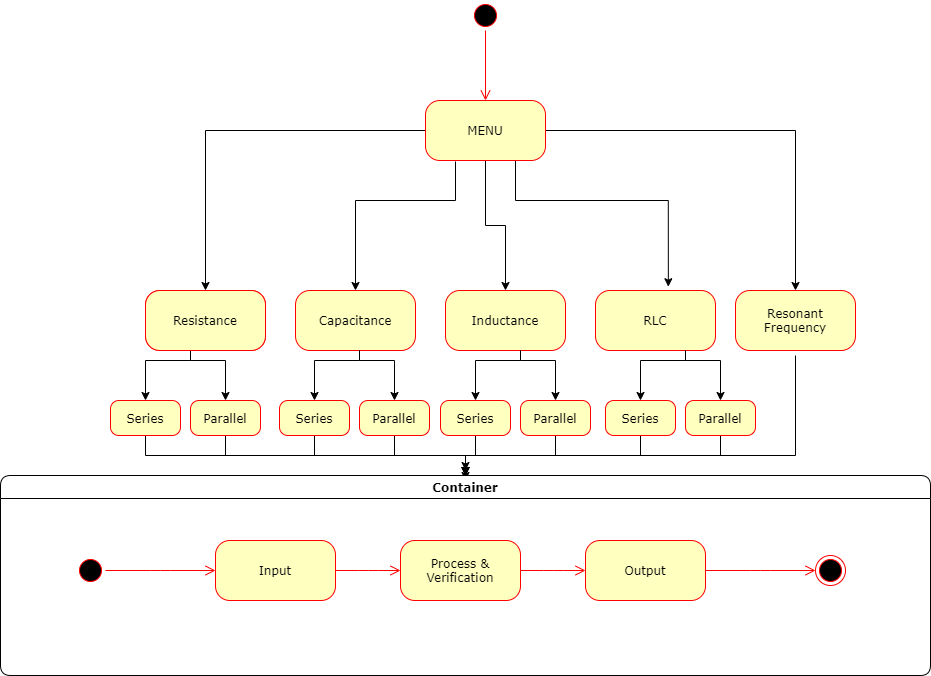

The diagram above was exported from draw.io. Its source (the exported page's mxGraphModel, read from the mxfile embedded in the PNG):
<mxGraphModel dx="1038" dy="580" grid="1" gridSize="10" guides="1" tooltips="1" connect="1" arrows="1" fold="1" page="1" pageScale="1" pageWidth="1100" pageHeight="850" background="#ffffff" math="0" shadow="0">
  <root>
    <mxCell id="0" />
    <mxCell id="1" parent="0" />
    <mxCell id="382b91b5511bd0f7-1" value="" style="ellipse;html=1;shape=startState;fillColor=#000000;strokeColor=#ff0000;rounded=1;shadow=0;comic=0;labelBackgroundColor=none;fontFamily=Verdana;fontSize=12;fontColor=#000000;align=center;direction=south;" parent="1" vertex="1">
      <mxGeometry x="565" y="20" width="30" height="30" as="geometry" />
    </mxCell>
    <mxCell id="382b91b5511bd0f7-5" value="Activity" style="rounded=1;whiteSpace=wrap;html=1;arcSize=24;fillColor=#ffffc0;strokeColor=#ff0000;shadow=0;comic=0;labelBackgroundColor=none;fontFamily=Verdana;fontSize=12;fontColor=#000000;align=center;" parent="1" vertex="1">
      <mxGeometry x="240" y="310" width="120" height="60" as="geometry" />
    </mxCell>
    <mxCell id="9fTdEtBvs1QhIJtsm6Dy-3" style="edgeStyle=orthogonalEdgeStyle;rounded=0;orthogonalLoop=1;jettySize=auto;html=1;entryX=0.5;entryY=0;entryDx=0;entryDy=0;" edge="1" parent="1" source="382b91b5511bd0f7-6" target="9fTdEtBvs1QhIJtsm6Dy-1">
      <mxGeometry relative="1" as="geometry" />
    </mxCell>
    <mxCell id="9fTdEtBvs1QhIJtsm6Dy-5" style="edgeStyle=orthogonalEdgeStyle;rounded=0;orthogonalLoop=1;jettySize=auto;html=1;exitX=0.5;exitY=1;exitDx=0;exitDy=0;" edge="1" parent="1" source="382b91b5511bd0f7-6" target="382b91b5511bd0f7-10">
      <mxGeometry relative="1" as="geometry" />
    </mxCell>
    <mxCell id="9fTdEtBvs1QhIJtsm6Dy-6" style="edgeStyle=orthogonalEdgeStyle;rounded=0;orthogonalLoop=1;jettySize=auto;html=1;exitX=0.75;exitY=1;exitDx=0;exitDy=0;entryX=0.607;entryY=-0.063;entryDx=0;entryDy=0;entryPerimeter=0;" edge="1" parent="1" source="382b91b5511bd0f7-6" target="9fTdEtBvs1QhIJtsm6Dy-2">
      <mxGeometry relative="1" as="geometry">
        <Array as="points">
          <mxPoint x="610" y="220" />
          <mxPoint x="763" y="220" />
        </Array>
      </mxGeometry>
    </mxCell>
    <mxCell id="9fTdEtBvs1QhIJtsm6Dy-7" style="edgeStyle=orthogonalEdgeStyle;rounded=0;orthogonalLoop=1;jettySize=auto;html=1;exitX=1;exitY=0.5;exitDx=0;exitDy=0;entryX=0.5;entryY=0;entryDx=0;entryDy=0;" edge="1" parent="1" source="382b91b5511bd0f7-6" target="382b91b5511bd0f7-9">
      <mxGeometry relative="1" as="geometry" />
    </mxCell>
    <mxCell id="9fTdEtBvs1QhIJtsm6Dy-8" style="edgeStyle=orthogonalEdgeStyle;rounded=0;orthogonalLoop=1;jettySize=auto;html=1;exitX=0.25;exitY=1;exitDx=0;exitDy=0;" edge="1" parent="1" target="382b91b5511bd0f7-7">
      <mxGeometry relative="1" as="geometry">
        <mxPoint x="440" y="261" as="targetPoint" />
        <mxPoint x="550" y="181" as="sourcePoint" />
        <Array as="points">
          <mxPoint x="550" y="220" />
          <mxPoint x="450" y="220" />
        </Array>
      </mxGeometry>
    </mxCell>
    <mxCell id="382b91b5511bd0f7-6" value="MENU" style="rounded=1;whiteSpace=wrap;html=1;arcSize=24;fillColor=#ffffc0;strokeColor=#ff0000;shadow=0;comic=0;labelBackgroundColor=none;fontFamily=Verdana;fontSize=12;fontColor=#000000;align=center;" parent="1" vertex="1">
      <mxGeometry x="520" y="120" width="120" height="60" as="geometry" />
    </mxCell>
    <mxCell id="382b91b5511bd0f7-7" value="Capacitance" style="rounded=1;whiteSpace=wrap;html=1;arcSize=24;fillColor=#ffffc0;strokeColor=#ff0000;shadow=0;comic=0;labelBackgroundColor=none;fontFamily=Verdana;fontSize=12;fontColor=#000000;align=center;" parent="1" vertex="1">
      <mxGeometry x="390" y="310" width="120" height="60" as="geometry" />
    </mxCell>
    <mxCell id="9fTdEtBvs1QhIJtsm6Dy-35" style="edgeStyle=orthogonalEdgeStyle;rounded=0;orthogonalLoop=1;jettySize=auto;html=1;exitX=0.5;exitY=1;exitDx=0;exitDy=0;entryX=0.5;entryY=0;entryDx=0;entryDy=0;" edge="1" parent="1">
      <mxGeometry relative="1" as="geometry">
        <mxPoint x="890" y="375" as="sourcePoint" />
        <mxPoint x="560" y="500" as="targetPoint" />
        <Array as="points">
          <mxPoint x="890" y="475" />
          <mxPoint x="560" y="475" />
        </Array>
      </mxGeometry>
    </mxCell>
    <mxCell id="382b91b5511bd0f7-9" value="Resonant Frequency" style="rounded=1;whiteSpace=wrap;html=1;arcSize=24;fillColor=#ffffc0;strokeColor=#ff0000;shadow=0;comic=0;labelBackgroundColor=none;fontFamily=Verdana;fontSize=12;fontColor=#000000;align=center;" parent="1" vertex="1">
      <mxGeometry x="830" y="310" width="120" height="60" as="geometry" />
    </mxCell>
    <mxCell id="382b91b5511bd0f7-10" value="Inductance" style="rounded=1;whiteSpace=wrap;html=1;arcSize=24;fillColor=#ffffc0;strokeColor=#ff0000;shadow=0;comic=0;labelBackgroundColor=none;fontFamily=Verdana;fontSize=12;fontColor=#000000;align=center;" parent="1" vertex="1">
      <mxGeometry x="540" y="310" width="120" height="60" as="geometry" />
    </mxCell>
    <mxCell id="2a3bc250acf0617d-7" value="Container" style="swimlane;whiteSpace=wrap;html=1;rounded=1;shadow=0;comic=0;labelBackgroundColor=none;strokeWidth=1;fontFamily=Verdana;fontSize=12;align=center;" parent="1" vertex="1">
      <mxGeometry x="95" y="495" width="930" height="200" as="geometry" />
    </mxCell>
    <mxCell id="3cde6dad864a17aa-10" style="edgeStyle=elbowEdgeStyle;html=1;labelBackgroundColor=none;endArrow=open;endSize=8;strokeColor=#ff0000;fontFamily=Verdana;fontSize=12;align=left;" parent="2a3bc250acf0617d-7" source="382b91b5511bd0f7-8" target="3cde6dad864a17aa-1" edge="1">
      <mxGeometry relative="1" as="geometry" />
    </mxCell>
    <mxCell id="382b91b5511bd0f7-8" value="Input" style="rounded=1;whiteSpace=wrap;html=1;arcSize=24;fillColor=#ffffc0;strokeColor=#ff0000;shadow=0;comic=0;labelBackgroundColor=none;fontFamily=Verdana;fontSize=12;fontColor=#000000;align=center;" parent="2a3bc250acf0617d-7" vertex="1">
      <mxGeometry x="215" y="65" width="120" height="60" as="geometry" />
    </mxCell>
    <mxCell id="24f968d109e7d6b4-3" value="" style="ellipse;html=1;shape=endState;fillColor=#000000;strokeColor=#ff0000;rounded=1;shadow=0;comic=0;labelBackgroundColor=none;fontFamily=Verdana;fontSize=12;fontColor=#000000;align=center;" parent="2a3bc250acf0617d-7" vertex="1">
      <mxGeometry x="815" y="80" width="30" height="30" as="geometry" />
    </mxCell>
    <mxCell id="3cde6dad864a17aa-9" style="edgeStyle=elbowEdgeStyle;html=1;labelBackgroundColor=none;endArrow=open;endSize=8;strokeColor=#ff0000;fontFamily=Verdana;fontSize=12;align=left;" parent="2a3bc250acf0617d-7" source="2a3bc250acf0617d-3" target="382b91b5511bd0f7-8" edge="1">
      <mxGeometry relative="1" as="geometry" />
    </mxCell>
    <mxCell id="2a3bc250acf0617d-3" value="" style="ellipse;html=1;shape=startState;fillColor=#000000;strokeColor=#ff0000;rounded=1;shadow=0;comic=0;labelBackgroundColor=none;fontFamily=Verdana;fontSize=12;fontColor=#000000;align=center;direction=south;" parent="2a3bc250acf0617d-7" vertex="1">
      <mxGeometry x="75" y="80" width="30" height="30" as="geometry" />
    </mxCell>
    <mxCell id="3cde6dad864a17aa-11" style="edgeStyle=elbowEdgeStyle;html=1;labelBackgroundColor=none;endArrow=open;endSize=8;strokeColor=#ff0000;fontFamily=Verdana;fontSize=12;align=left;" parent="2a3bc250acf0617d-7" source="3cde6dad864a17aa-1" target="3cde6dad864a17aa-2" edge="1">
      <mxGeometry relative="1" as="geometry" />
    </mxCell>
    <mxCell id="3cde6dad864a17aa-1" value="Process &amp;amp; Verification" style="rounded=1;whiteSpace=wrap;html=1;arcSize=24;fillColor=#ffffc0;strokeColor=#ff0000;shadow=0;comic=0;labelBackgroundColor=none;fontFamily=Verdana;fontSize=12;fontColor=#000000;align=center;" parent="2a3bc250acf0617d-7" vertex="1">
      <mxGeometry x="400" y="65" width="120" height="60" as="geometry" />
    </mxCell>
    <mxCell id="3cde6dad864a17aa-12" style="edgeStyle=elbowEdgeStyle;html=1;labelBackgroundColor=none;endArrow=open;endSize=8;strokeColor=#ff0000;fontFamily=Verdana;fontSize=12;align=left;" parent="2a3bc250acf0617d-7" source="3cde6dad864a17aa-2" target="24f968d109e7d6b4-3" edge="1">
      <mxGeometry relative="1" as="geometry" />
    </mxCell>
    <mxCell id="3cde6dad864a17aa-2" value="Output" style="rounded=1;whiteSpace=wrap;html=1;arcSize=24;fillColor=#ffffc0;strokeColor=#ff0000;shadow=0;comic=0;labelBackgroundColor=none;fontFamily=Verdana;fontSize=12;fontColor=#000000;align=center;" parent="2a3bc250acf0617d-7" vertex="1">
      <mxGeometry x="585" y="65" width="120" height="60" as="geometry" />
    </mxCell>
    <mxCell id="2a3bc250acf0617d-9" style="edgeStyle=orthogonalEdgeStyle;html=1;labelBackgroundColor=none;endArrow=open;endSize=8;strokeColor=#ff0000;fontFamily=Verdana;fontSize=12;align=left;" parent="1" source="382b91b5511bd0f7-1" target="382b91b5511bd0f7-6" edge="1">
      <mxGeometry relative="1" as="geometry" />
    </mxCell>
    <mxCell id="9fTdEtBvs1QhIJtsm6Dy-11" style="edgeStyle=orthogonalEdgeStyle;rounded=0;orthogonalLoop=1;jettySize=auto;html=1;exitX=0.5;exitY=1;exitDx=0;exitDy=0;" edge="1" parent="1" target="9fTdEtBvs1QhIJtsm6Dy-9">
      <mxGeometry relative="1" as="geometry">
        <mxPoint x="285" y="370" as="sourcePoint" />
        <Array as="points">
          <mxPoint x="285" y="380" />
          <mxPoint x="240" y="380" />
        </Array>
      </mxGeometry>
    </mxCell>
    <mxCell id="9fTdEtBvs1QhIJtsm6Dy-12" style="edgeStyle=orthogonalEdgeStyle;rounded=0;orthogonalLoop=1;jettySize=auto;html=1;entryX=0.5;entryY=0;entryDx=0;entryDy=0;" edge="1" parent="1" target="9fTdEtBvs1QhIJtsm6Dy-10">
      <mxGeometry relative="1" as="geometry">
        <mxPoint x="285" y="370" as="sourcePoint" />
        <Array as="points">
          <mxPoint x="285" y="380" />
          <mxPoint x="320" y="380" />
        </Array>
      </mxGeometry>
    </mxCell>
    <mxCell id="9fTdEtBvs1QhIJtsm6Dy-1" value="Resistance" style="rounded=1;whiteSpace=wrap;html=1;arcSize=24;fillColor=#ffffc0;strokeColor=#ff0000;shadow=0;comic=0;labelBackgroundColor=none;fontFamily=Verdana;fontSize=12;fontColor=#000000;align=center;" vertex="1" parent="1">
      <mxGeometry x="240" y="310" width="120" height="60" as="geometry" />
    </mxCell>
    <mxCell id="9fTdEtBvs1QhIJtsm6Dy-2" value="RLC" style="rounded=1;whiteSpace=wrap;html=1;arcSize=24;fillColor=#ffffc0;strokeColor=#ff0000;shadow=0;comic=0;labelBackgroundColor=none;fontFamily=Verdana;fontSize=12;fontColor=#000000;align=center;" vertex="1" parent="1">
      <mxGeometry x="690" y="310" width="120" height="60" as="geometry" />
    </mxCell>
    <mxCell id="9fTdEtBvs1QhIJtsm6Dy-26" style="edgeStyle=orthogonalEdgeStyle;rounded=0;orthogonalLoop=1;jettySize=auto;html=1;exitX=0.5;exitY=1;exitDx=0;exitDy=0;" edge="1" parent="1" source="9fTdEtBvs1QhIJtsm6Dy-9" target="2a3bc250acf0617d-7">
      <mxGeometry relative="1" as="geometry" />
    </mxCell>
    <mxCell id="9fTdEtBvs1QhIJtsm6Dy-9" value="Series" style="rounded=1;whiteSpace=wrap;html=1;arcSize=24;fillColor=#ffffc0;strokeColor=#ff0000;shadow=0;comic=0;labelBackgroundColor=none;fontFamily=Verdana;fontSize=12;fontColor=#000000;align=center;" vertex="1" parent="1">
      <mxGeometry x="205" y="420" width="70" height="35" as="geometry" />
    </mxCell>
    <mxCell id="9fTdEtBvs1QhIJtsm6Dy-27" style="edgeStyle=orthogonalEdgeStyle;rounded=0;orthogonalLoop=1;jettySize=auto;html=1;exitX=0.5;exitY=1;exitDx=0;exitDy=0;entryX=0.5;entryY=0;entryDx=0;entryDy=0;" edge="1" parent="1" source="9fTdEtBvs1QhIJtsm6Dy-10" target="2a3bc250acf0617d-7">
      <mxGeometry relative="1" as="geometry">
        <mxPoint x="330" y="480" as="targetPoint" />
      </mxGeometry>
    </mxCell>
    <mxCell id="9fTdEtBvs1QhIJtsm6Dy-10" value="Parallel" style="rounded=1;whiteSpace=wrap;html=1;arcSize=24;fillColor=#ffffc0;strokeColor=#ff0000;shadow=0;comic=0;labelBackgroundColor=none;fontFamily=Verdana;fontSize=12;fontColor=#000000;align=center;" vertex="1" parent="1">
      <mxGeometry x="285" y="420" width="70" height="35" as="geometry" />
    </mxCell>
    <mxCell id="9fTdEtBvs1QhIJtsm6Dy-30" style="edgeStyle=orthogonalEdgeStyle;rounded=0;orthogonalLoop=1;jettySize=auto;html=1;exitX=0.5;exitY=1;exitDx=0;exitDy=0;entryX=0.5;entryY=0;entryDx=0;entryDy=0;" edge="1" parent="1" source="9fTdEtBvs1QhIJtsm6Dy-13" target="2a3bc250acf0617d-7">
      <mxGeometry relative="1" as="geometry" />
    </mxCell>
    <mxCell id="9fTdEtBvs1QhIJtsm6Dy-13" value="Series" style="rounded=1;whiteSpace=wrap;html=1;arcSize=24;fillColor=#ffffc0;strokeColor=#ff0000;shadow=0;comic=0;labelBackgroundColor=none;fontFamily=Verdana;fontSize=12;fontColor=#000000;align=center;" vertex="1" parent="1">
      <mxGeometry x="535" y="420" width="70" height="35" as="geometry" />
    </mxCell>
    <mxCell id="9fTdEtBvs1QhIJtsm6Dy-31" style="edgeStyle=orthogonalEdgeStyle;rounded=0;orthogonalLoop=1;jettySize=auto;html=1;exitX=0.5;exitY=1;exitDx=0;exitDy=0;" edge="1" parent="1" source="9fTdEtBvs1QhIJtsm6Dy-14">
      <mxGeometry relative="1" as="geometry">
        <mxPoint x="560" y="490" as="targetPoint" />
        <Array as="points">
          <mxPoint x="650" y="475" />
          <mxPoint x="560" y="475" />
        </Array>
      </mxGeometry>
    </mxCell>
    <mxCell id="9fTdEtBvs1QhIJtsm6Dy-14" value="Parallel" style="rounded=1;whiteSpace=wrap;html=1;arcSize=24;fillColor=#ffffc0;strokeColor=#ff0000;shadow=0;comic=0;labelBackgroundColor=none;fontFamily=Verdana;fontSize=12;fontColor=#000000;align=center;" vertex="1" parent="1">
      <mxGeometry x="615" y="420" width="70" height="35" as="geometry" />
    </mxCell>
    <mxCell id="9fTdEtBvs1QhIJtsm6Dy-15" style="edgeStyle=orthogonalEdgeStyle;rounded=0;orthogonalLoop=1;jettySize=auto;html=1;entryX=0.5;entryY=0;entryDx=0;entryDy=0;" edge="1" target="9fTdEtBvs1QhIJtsm6Dy-14" parent="1">
      <mxGeometry relative="1" as="geometry">
        <mxPoint x="615" y="370" as="sourcePoint" />
        <Array as="points">
          <mxPoint x="615" y="380" />
          <mxPoint x="650" y="380" />
        </Array>
      </mxGeometry>
    </mxCell>
    <mxCell id="9fTdEtBvs1QhIJtsm6Dy-16" style="edgeStyle=orthogonalEdgeStyle;rounded=0;orthogonalLoop=1;jettySize=auto;html=1;exitX=0.5;exitY=1;exitDx=0;exitDy=0;" edge="1" target="9fTdEtBvs1QhIJtsm6Dy-13" parent="1">
      <mxGeometry relative="1" as="geometry">
        <mxPoint x="615" y="370" as="sourcePoint" />
        <Array as="points">
          <mxPoint x="615" y="380" />
          <mxPoint x="570" y="380" />
        </Array>
      </mxGeometry>
    </mxCell>
    <mxCell id="9fTdEtBvs1QhIJtsm6Dy-28" style="edgeStyle=orthogonalEdgeStyle;rounded=0;orthogonalLoop=1;jettySize=auto;html=1;exitX=0.5;exitY=1;exitDx=0;exitDy=0;entryX=0.5;entryY=0;entryDx=0;entryDy=0;" edge="1" parent="1" source="9fTdEtBvs1QhIJtsm6Dy-17" target="2a3bc250acf0617d-7">
      <mxGeometry relative="1" as="geometry" />
    </mxCell>
    <mxCell id="9fTdEtBvs1QhIJtsm6Dy-17" value="Series" style="rounded=1;whiteSpace=wrap;html=1;arcSize=24;fillColor=#ffffc0;strokeColor=#ff0000;shadow=0;comic=0;labelBackgroundColor=none;fontFamily=Verdana;fontSize=12;fontColor=#000000;align=center;" vertex="1" parent="1">
      <mxGeometry x="374" y="420" width="70" height="35" as="geometry" />
    </mxCell>
    <mxCell id="9fTdEtBvs1QhIJtsm6Dy-34" style="edgeStyle=orthogonalEdgeStyle;rounded=0;orthogonalLoop=1;jettySize=auto;html=1;exitX=0.5;exitY=1;exitDx=0;exitDy=0;entryX=0.5;entryY=0;entryDx=0;entryDy=0;" edge="1" parent="1" source="9fTdEtBvs1QhIJtsm6Dy-18" target="2a3bc250acf0617d-7">
      <mxGeometry relative="1" as="geometry" />
    </mxCell>
    <mxCell id="9fTdEtBvs1QhIJtsm6Dy-18" value="Parallel" style="rounded=1;whiteSpace=wrap;html=1;arcSize=24;fillColor=#ffffc0;strokeColor=#ff0000;shadow=0;comic=0;labelBackgroundColor=none;fontFamily=Verdana;fontSize=12;fontColor=#000000;align=center;" vertex="1" parent="1">
      <mxGeometry x="454" y="420" width="70" height="35" as="geometry" />
    </mxCell>
    <mxCell id="9fTdEtBvs1QhIJtsm6Dy-19" style="edgeStyle=orthogonalEdgeStyle;rounded=0;orthogonalLoop=1;jettySize=auto;html=1;entryX=0.5;entryY=0;entryDx=0;entryDy=0;" edge="1" target="9fTdEtBvs1QhIJtsm6Dy-18" parent="1">
      <mxGeometry relative="1" as="geometry">
        <mxPoint x="454" y="370" as="sourcePoint" />
        <Array as="points">
          <mxPoint x="454" y="380" />
          <mxPoint x="489" y="380" />
        </Array>
      </mxGeometry>
    </mxCell>
    <mxCell id="9fTdEtBvs1QhIJtsm6Dy-20" style="edgeStyle=orthogonalEdgeStyle;rounded=0;orthogonalLoop=1;jettySize=auto;html=1;exitX=0.5;exitY=1;exitDx=0;exitDy=0;" edge="1" target="9fTdEtBvs1QhIJtsm6Dy-17" parent="1">
      <mxGeometry relative="1" as="geometry">
        <mxPoint x="454" y="370" as="sourcePoint" />
        <Array as="points">
          <mxPoint x="454" y="380" />
          <mxPoint x="409" y="380" />
        </Array>
      </mxGeometry>
    </mxCell>
    <mxCell id="9fTdEtBvs1QhIJtsm6Dy-32" style="edgeStyle=orthogonalEdgeStyle;rounded=0;orthogonalLoop=1;jettySize=auto;html=1;exitX=0.5;exitY=1;exitDx=0;exitDy=0;" edge="1" parent="1" source="9fTdEtBvs1QhIJtsm6Dy-22" target="2a3bc250acf0617d-7">
      <mxGeometry relative="1" as="geometry" />
    </mxCell>
    <mxCell id="9fTdEtBvs1QhIJtsm6Dy-22" value="Series" style="rounded=1;whiteSpace=wrap;html=1;arcSize=24;fillColor=#ffffc0;strokeColor=#ff0000;shadow=0;comic=0;labelBackgroundColor=none;fontFamily=Verdana;fontSize=12;fontColor=#000000;align=center;" vertex="1" parent="1">
      <mxGeometry x="700" y="420" width="70" height="35" as="geometry" />
    </mxCell>
    <mxCell id="9fTdEtBvs1QhIJtsm6Dy-33" style="edgeStyle=orthogonalEdgeStyle;rounded=0;orthogonalLoop=1;jettySize=auto;html=1;exitX=0.5;exitY=1;exitDx=0;exitDy=0;entryX=0.5;entryY=0;entryDx=0;entryDy=0;" edge="1" parent="1" source="9fTdEtBvs1QhIJtsm6Dy-23" target="2a3bc250acf0617d-7">
      <mxGeometry relative="1" as="geometry" />
    </mxCell>
    <mxCell id="9fTdEtBvs1QhIJtsm6Dy-23" value="Parallel" style="rounded=1;whiteSpace=wrap;html=1;arcSize=24;fillColor=#ffffc0;strokeColor=#ff0000;shadow=0;comic=0;labelBackgroundColor=none;fontFamily=Verdana;fontSize=12;fontColor=#000000;align=center;" vertex="1" parent="1">
      <mxGeometry x="780" y="420" width="70" height="35" as="geometry" />
    </mxCell>
    <mxCell id="9fTdEtBvs1QhIJtsm6Dy-24" style="edgeStyle=orthogonalEdgeStyle;rounded=0;orthogonalLoop=1;jettySize=auto;html=1;entryX=0.5;entryY=0;entryDx=0;entryDy=0;" edge="1" target="9fTdEtBvs1QhIJtsm6Dy-23" parent="1">
      <mxGeometry relative="1" as="geometry">
        <mxPoint x="780" y="370" as="sourcePoint" />
        <Array as="points">
          <mxPoint x="780" y="380" />
          <mxPoint x="815" y="380" />
        </Array>
      </mxGeometry>
    </mxCell>
    <mxCell id="9fTdEtBvs1QhIJtsm6Dy-25" style="edgeStyle=orthogonalEdgeStyle;rounded=0;orthogonalLoop=1;jettySize=auto;html=1;exitX=0.5;exitY=1;exitDx=0;exitDy=0;" edge="1" target="9fTdEtBvs1QhIJtsm6Dy-22" parent="1">
      <mxGeometry relative="1" as="geometry">
        <mxPoint x="780" y="370" as="sourcePoint" />
        <Array as="points">
          <mxPoint x="780" y="380" />
          <mxPoint x="735" y="380" />
        </Array>
      </mxGeometry>
    </mxCell>
  </root>
</mxGraphModel>